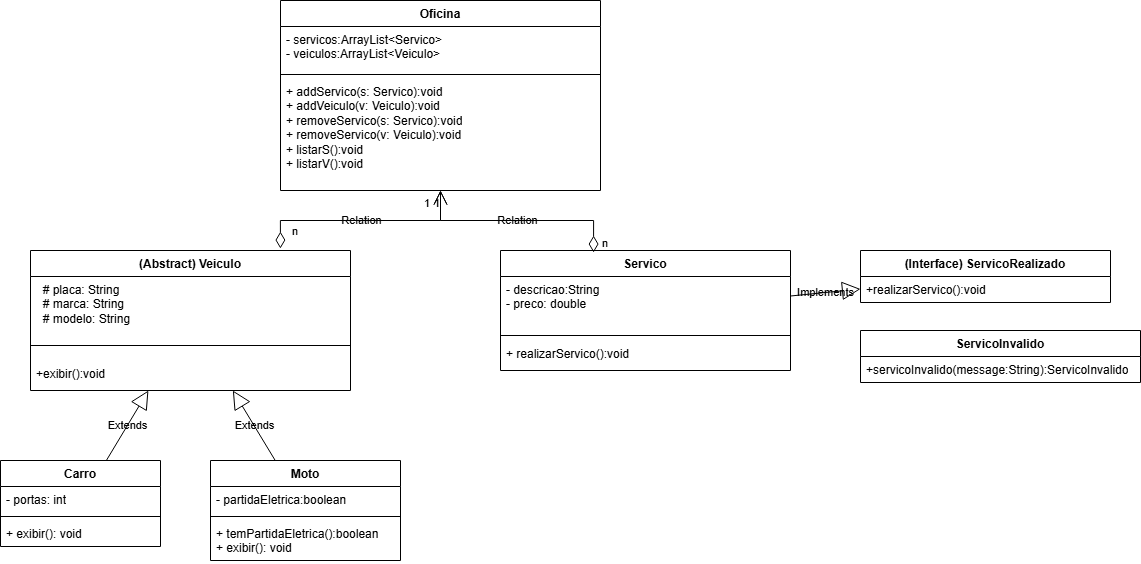

The diagram above was exported from draw.io. Its source (the exported page's mxGraphModel, read from the mxfile embedded in the PNG):
<mxGraphModel dx="1382" dy="777" grid="0" gridSize="10" guides="1" tooltips="1" connect="1" arrows="1" fold="1" page="0" pageScale="1" pageWidth="827" pageHeight="1169" background="light-dark(#FFFFFF,#FFFFFF)" math="0" shadow="0">
  <root>
    <mxCell id="0" />
    <mxCell id="1" parent="0" />
    <mxCell id="oSBS7JQRl9fDq9Op3vOz-6" value="(Abstract) Veiculo" style="swimlane;fontStyle=1;align=center;verticalAlign=top;childLayout=stackLayout;horizontal=1;startSize=26;horizontalStack=0;resizeParent=1;resizeParentMax=0;resizeLast=0;collapsible=1;marginBottom=0;whiteSpace=wrap;html=1;labelBackgroundColor=none;" parent="1" vertex="1">
      <mxGeometry x="90" y="370" width="320" height="140" as="geometry" />
    </mxCell>
    <mxCell id="oSBS7JQRl9fDq9Op3vOz-7" value="&lt;div&gt;&amp;nbsp; # placa: String&lt;/div&gt;&lt;div&gt;&amp;nbsp; # marca: String&lt;/div&gt;&lt;div&gt;&amp;nbsp; # modelo: String&lt;/div&gt;" style="text;strokeColor=none;fillColor=none;align=left;verticalAlign=top;spacingLeft=4;spacingRight=4;overflow=hidden;rotatable=0;points=[[0,0.5],[1,0.5]];portConstraint=eastwest;whiteSpace=wrap;html=1;labelBackgroundColor=none;" parent="oSBS7JQRl9fDq9Op3vOz-6" vertex="1">
      <mxGeometry y="26" width="320" height="54" as="geometry" />
    </mxCell>
    <mxCell id="oSBS7JQRl9fDq9Op3vOz-8" value="" style="line;strokeWidth=1;fillColor=none;align=left;verticalAlign=middle;spacingTop=-1;spacingLeft=3;spacingRight=3;rotatable=0;labelPosition=right;points=[];portConstraint=eastwest;labelBackgroundColor=none;" parent="oSBS7JQRl9fDq9Op3vOz-6" vertex="1">
      <mxGeometry y="80" width="320" height="30" as="geometry" />
    </mxCell>
    <mxCell id="oSBS7JQRl9fDq9Op3vOz-9" value="+exibir():void" style="text;strokeColor=none;fillColor=none;align=left;verticalAlign=top;spacingLeft=4;spacingRight=4;overflow=hidden;rotatable=0;points=[[0,0.5],[1,0.5]];portConstraint=eastwest;whiteSpace=wrap;html=1;labelBackgroundColor=none;" parent="oSBS7JQRl9fDq9Op3vOz-6" vertex="1">
      <mxGeometry y="110" width="320" height="30" as="geometry" />
    </mxCell>
    <mxCell id="oSBS7JQRl9fDq9Op3vOz-10" value="(Interface) ServicoRealizado" style="swimlane;fontStyle=1;align=center;verticalAlign=top;childLayout=stackLayout;horizontal=1;startSize=26;horizontalStack=0;resizeParent=1;resizeParentMax=0;resizeLast=0;collapsible=1;marginBottom=0;whiteSpace=wrap;html=1;labelBackgroundColor=none;" parent="1" vertex="1">
      <mxGeometry x="920" y="370" width="250" height="52" as="geometry" />
    </mxCell>
    <mxCell id="oSBS7JQRl9fDq9Op3vOz-13" value="+realizarServico():void" style="text;strokeColor=none;fillColor=none;align=left;verticalAlign=top;spacingLeft=4;spacingRight=4;overflow=hidden;rotatable=0;points=[[0,0.5],[1,0.5]];portConstraint=eastwest;whiteSpace=wrap;html=1;labelBackgroundColor=none;" parent="oSBS7JQRl9fDq9Op3vOz-10" vertex="1">
      <mxGeometry y="26" width="250" height="26" as="geometry" />
    </mxCell>
    <mxCell id="oSBS7JQRl9fDq9Op3vOz-14" value="ServicoInvalido" style="swimlane;fontStyle=1;align=center;verticalAlign=top;childLayout=stackLayout;horizontal=1;startSize=26;horizontalStack=0;resizeParent=1;resizeParentMax=0;resizeLast=0;collapsible=1;marginBottom=0;whiteSpace=wrap;html=1;labelBackgroundColor=none;" parent="1" vertex="1">
      <mxGeometry x="920" y="450" width="280" height="52" as="geometry" />
    </mxCell>
    <mxCell id="oSBS7JQRl9fDq9Op3vOz-17" value="+servicoInvalido(message:String):ServicoInvalido" style="text;strokeColor=none;fillColor=none;align=left;verticalAlign=top;spacingLeft=4;spacingRight=4;overflow=hidden;rotatable=0;points=[[0,0.5],[1,0.5]];portConstraint=eastwest;whiteSpace=wrap;html=1;labelBackgroundColor=none;" parent="oSBS7JQRl9fDq9Op3vOz-14" vertex="1">
      <mxGeometry y="26" width="280" height="26" as="geometry" />
    </mxCell>
    <mxCell id="oSBS7JQRl9fDq9Op3vOz-18" value="Servico" style="swimlane;fontStyle=1;align=center;verticalAlign=top;childLayout=stackLayout;horizontal=1;startSize=26;horizontalStack=0;resizeParent=1;resizeParentMax=0;resizeLast=0;collapsible=1;marginBottom=0;whiteSpace=wrap;html=1;labelBackgroundColor=none;" parent="1" vertex="1">
      <mxGeometry x="560" y="370" width="290" height="120" as="geometry" />
    </mxCell>
    <mxCell id="oSBS7JQRl9fDq9Op3vOz-19" value="- descricao:String&lt;div&gt;- preco: double&lt;/div&gt;" style="text;strokeColor=none;fillColor=none;align=left;verticalAlign=top;spacingLeft=4;spacingRight=4;overflow=hidden;rotatable=0;points=[[0,0.5],[1,0.5]];portConstraint=eastwest;whiteSpace=wrap;html=1;labelBackgroundColor=none;" parent="oSBS7JQRl9fDq9Op3vOz-18" vertex="1">
      <mxGeometry y="26" width="290" height="54" as="geometry" />
    </mxCell>
    <mxCell id="oSBS7JQRl9fDq9Op3vOz-20" value="" style="line;strokeWidth=1;fillColor=none;align=left;verticalAlign=middle;spacingTop=-1;spacingLeft=3;spacingRight=3;rotatable=0;labelPosition=right;points=[];portConstraint=eastwest;labelBackgroundColor=none;" parent="oSBS7JQRl9fDq9Op3vOz-18" vertex="1">
      <mxGeometry y="80" width="290" height="10" as="geometry" />
    </mxCell>
    <mxCell id="oSBS7JQRl9fDq9Op3vOz-21" value="+ realizarServico():void" style="text;strokeColor=none;fillColor=none;align=left;verticalAlign=top;spacingLeft=4;spacingRight=4;overflow=hidden;rotatable=0;points=[[0,0.5],[1,0.5]];portConstraint=eastwest;whiteSpace=wrap;html=1;labelBackgroundColor=none;" parent="oSBS7JQRl9fDq9Op3vOz-18" vertex="1">
      <mxGeometry y="90" width="290" height="30" as="geometry" />
    </mxCell>
    <mxCell id="oSBS7JQRl9fDq9Op3vOz-22" value="Oficina" style="swimlane;fontStyle=1;align=center;verticalAlign=top;childLayout=stackLayout;horizontal=1;startSize=26;horizontalStack=0;resizeParent=1;resizeParentMax=0;resizeLast=0;collapsible=1;marginBottom=0;whiteSpace=wrap;html=1;labelBackgroundColor=none;" parent="1" vertex="1">
      <mxGeometry x="340" y="120" width="320" height="190" as="geometry" />
    </mxCell>
    <mxCell id="oSBS7JQRl9fDq9Op3vOz-23" value="- servicos:ArrayList&amp;lt;Servico&amp;gt;&lt;div&gt;- veiculos:ArrayList&amp;lt;Veiculo&amp;gt;&lt;/div&gt;" style="text;strokeColor=none;fillColor=none;align=left;verticalAlign=top;spacingLeft=4;spacingRight=4;overflow=hidden;rotatable=0;points=[[0,0.5],[1,0.5]];portConstraint=eastwest;whiteSpace=wrap;html=1;labelBackgroundColor=none;" parent="oSBS7JQRl9fDq9Op3vOz-22" vertex="1">
      <mxGeometry y="26" width="320" height="44" as="geometry" />
    </mxCell>
    <mxCell id="oSBS7JQRl9fDq9Op3vOz-24" value="" style="line;strokeWidth=1;fillColor=none;align=left;verticalAlign=middle;spacingTop=-1;spacingLeft=3;spacingRight=3;rotatable=0;labelPosition=right;points=[];portConstraint=eastwest;labelBackgroundColor=none;" parent="oSBS7JQRl9fDq9Op3vOz-22" vertex="1">
      <mxGeometry y="70" width="320" height="8" as="geometry" />
    </mxCell>
    <mxCell id="oSBS7JQRl9fDq9Op3vOz-25" value="+ addServico(s: Servico):void&lt;div&gt;+ addVeiculo(v: Veiculo):void&lt;/div&gt;&lt;div&gt;+ removeServico(s: Servico):void&lt;/div&gt;&lt;div&gt;+ removeServico(v: Veiculo):void&lt;/div&gt;&lt;div&gt;+ listarS():void&lt;/div&gt;&lt;div&gt;+ listarV():void&lt;/div&gt;" style="text;strokeColor=none;fillColor=none;align=left;verticalAlign=top;spacingLeft=4;spacingRight=4;overflow=hidden;rotatable=0;points=[[0,0.5],[1,0.5]];portConstraint=eastwest;whiteSpace=wrap;html=1;labelBackgroundColor=none;" parent="oSBS7JQRl9fDq9Op3vOz-22" vertex="1">
      <mxGeometry y="78" width="320" height="112" as="geometry" />
    </mxCell>
    <mxCell id="oSBS7JQRl9fDq9Op3vOz-26" value="Moto" style="swimlane;fontStyle=1;align=center;verticalAlign=top;childLayout=stackLayout;horizontal=1;startSize=26;horizontalStack=0;resizeParent=1;resizeParentMax=0;resizeLast=0;collapsible=1;marginBottom=0;whiteSpace=wrap;html=1;labelBackgroundColor=none;" parent="1" vertex="1">
      <mxGeometry x="270" y="580" width="190" height="100" as="geometry" />
    </mxCell>
    <mxCell id="oSBS7JQRl9fDq9Op3vOz-27" value="- partidaEletrica:boolean" style="text;strokeColor=none;fillColor=none;align=left;verticalAlign=top;spacingLeft=4;spacingRight=4;overflow=hidden;rotatable=0;points=[[0,0.5],[1,0.5]];portConstraint=eastwest;whiteSpace=wrap;html=1;labelBackgroundColor=none;" parent="oSBS7JQRl9fDq9Op3vOz-26" vertex="1">
      <mxGeometry y="26" width="190" height="26" as="geometry" />
    </mxCell>
    <mxCell id="oSBS7JQRl9fDq9Op3vOz-28" value="" style="line;strokeWidth=1;fillColor=none;align=left;verticalAlign=middle;spacingTop=-1;spacingLeft=3;spacingRight=3;rotatable=0;labelPosition=right;points=[];portConstraint=eastwest;labelBackgroundColor=none;" parent="oSBS7JQRl9fDq9Op3vOz-26" vertex="1">
      <mxGeometry y="52" width="190" height="8" as="geometry" />
    </mxCell>
    <mxCell id="oSBS7JQRl9fDq9Op3vOz-29" value="+ temPartidaEletrica():boolean&lt;div&gt;+ exibir(): void&lt;/div&gt;" style="text;strokeColor=none;fillColor=none;align=left;verticalAlign=top;spacingLeft=4;spacingRight=4;overflow=hidden;rotatable=0;points=[[0,0.5],[1,0.5]];portConstraint=eastwest;whiteSpace=wrap;html=1;labelBackgroundColor=none;" parent="oSBS7JQRl9fDq9Op3vOz-26" vertex="1">
      <mxGeometry y="60" width="190" height="40" as="geometry" />
    </mxCell>
    <mxCell id="oSBS7JQRl9fDq9Op3vOz-30" value="Carro" style="swimlane;fontStyle=1;align=center;verticalAlign=top;childLayout=stackLayout;horizontal=1;startSize=26;horizontalStack=0;resizeParent=1;resizeParentMax=0;resizeLast=0;collapsible=1;marginBottom=0;whiteSpace=wrap;html=1;labelBackgroundColor=none;" parent="1" vertex="1">
      <mxGeometry x="60" y="580" width="160" height="86" as="geometry" />
    </mxCell>
    <mxCell id="oSBS7JQRl9fDq9Op3vOz-31" value="- portas: int" style="text;strokeColor=none;fillColor=none;align=left;verticalAlign=top;spacingLeft=4;spacingRight=4;overflow=hidden;rotatable=0;points=[[0,0.5],[1,0.5]];portConstraint=eastwest;whiteSpace=wrap;html=1;labelBackgroundColor=none;" parent="oSBS7JQRl9fDq9Op3vOz-30" vertex="1">
      <mxGeometry y="26" width="160" height="26" as="geometry" />
    </mxCell>
    <mxCell id="oSBS7JQRl9fDq9Op3vOz-32" value="" style="line;strokeWidth=1;fillColor=none;align=left;verticalAlign=middle;spacingTop=-1;spacingLeft=3;spacingRight=3;rotatable=0;labelPosition=right;points=[];portConstraint=eastwest;labelBackgroundColor=none;" parent="oSBS7JQRl9fDq9Op3vOz-30" vertex="1">
      <mxGeometry y="52" width="160" height="8" as="geometry" />
    </mxCell>
    <mxCell id="oSBS7JQRl9fDq9Op3vOz-33" value="+ exibir(): void" style="text;strokeColor=none;fillColor=none;align=left;verticalAlign=top;spacingLeft=4;spacingRight=4;overflow=hidden;rotatable=0;points=[[0,0.5],[1,0.5]];portConstraint=eastwest;whiteSpace=wrap;html=1;labelBackgroundColor=none;" parent="oSBS7JQRl9fDq9Op3vOz-30" vertex="1">
      <mxGeometry y="60" width="160" height="26" as="geometry" />
    </mxCell>
    <mxCell id="oSBS7JQRl9fDq9Op3vOz-35" value="Extends" style="endArrow=block;endSize=16;endFill=0;html=1;rounded=0;labelBackgroundColor=none;fontColor=default;" parent="1" source="oSBS7JQRl9fDq9Op3vOz-30" target="oSBS7JQRl9fDq9Op3vOz-6" edge="1">
      <mxGeometry width="160" relative="1" as="geometry">
        <mxPoint x="490" y="730" as="sourcePoint" />
        <mxPoint x="650" y="730" as="targetPoint" />
      </mxGeometry>
    </mxCell>
    <mxCell id="oSBS7JQRl9fDq9Op3vOz-36" value="Extends" style="endArrow=block;endSize=16;endFill=0;html=1;rounded=0;labelBackgroundColor=none;fontColor=default;" parent="1" source="oSBS7JQRl9fDq9Op3vOz-26" target="oSBS7JQRl9fDq9Op3vOz-6" edge="1">
      <mxGeometry width="160" relative="1" as="geometry">
        <mxPoint x="490" y="730" as="sourcePoint" />
        <mxPoint x="650" y="730" as="targetPoint" />
      </mxGeometry>
    </mxCell>
    <mxCell id="oSBS7JQRl9fDq9Op3vOz-37" value="Implements" style="endArrow=block;endSize=16;endFill=0;html=1;rounded=0;labelBackgroundColor=none;fontColor=default;" parent="1" source="oSBS7JQRl9fDq9Op3vOz-18" target="oSBS7JQRl9fDq9Op3vOz-10" edge="1">
      <mxGeometry width="160" relative="1" as="geometry">
        <mxPoint x="460" y="780" as="sourcePoint" />
        <mxPoint x="620" y="780" as="targetPoint" />
      </mxGeometry>
    </mxCell>
    <mxCell id="oSBS7JQRl9fDq9Op3vOz-38" value="Relation" style="endArrow=open;html=1;endSize=12;startArrow=diamondThin;startSize=14;startFill=0;edgeStyle=orthogonalEdgeStyle;rounded=0;exitX=0.321;exitY=0.017;exitDx=0;exitDy=0;exitPerimeter=0;labelBackgroundColor=none;fontColor=default;" parent="1" source="oSBS7JQRl9fDq9Op3vOz-18" target="oSBS7JQRl9fDq9Op3vOz-22" edge="1">
      <mxGeometry relative="1" as="geometry">
        <mxPoint x="720" y="340" as="sourcePoint" />
        <mxPoint x="530" y="570" as="targetPoint" />
        <Array as="points">
          <mxPoint x="653" y="340" />
          <mxPoint x="500" y="340" />
        </Array>
      </mxGeometry>
    </mxCell>
    <mxCell id="oSBS7JQRl9fDq9Op3vOz-39" value="n" style="edgeLabel;resizable=0;html=1;align=left;verticalAlign=top;labelBackgroundColor=none;" parent="oSBS7JQRl9fDq9Op3vOz-38" connectable="0" vertex="1">
      <mxGeometry x="-1" relative="1" as="geometry">
        <mxPoint x="7" y="-22" as="offset" />
      </mxGeometry>
    </mxCell>
    <mxCell id="oSBS7JQRl9fDq9Op3vOz-40" value="1" style="edgeLabel;resizable=0;html=1;align=right;verticalAlign=top;labelBackgroundColor=none;" parent="oSBS7JQRl9fDq9Op3vOz-38" connectable="0" vertex="1">
      <mxGeometry x="1" relative="1" as="geometry" />
    </mxCell>
    <mxCell id="oSBS7JQRl9fDq9Op3vOz-41" value="Relation" style="endArrow=open;html=1;endSize=12;startArrow=diamondThin;startSize=14;startFill=0;edgeStyle=orthogonalEdgeStyle;rounded=0;exitX=0.781;exitY=-0.014;exitDx=0;exitDy=0;exitPerimeter=0;labelBackgroundColor=none;fontColor=default;" parent="1" source="oSBS7JQRl9fDq9Op3vOz-6" target="oSBS7JQRl9fDq9Op3vOz-22" edge="1">
      <mxGeometry relative="1" as="geometry">
        <mxPoint x="340" y="360" as="sourcePoint" />
        <mxPoint x="640" y="490" as="targetPoint" />
      </mxGeometry>
    </mxCell>
    <mxCell id="oSBS7JQRl9fDq9Op3vOz-42" value="n" style="edgeLabel;resizable=0;html=1;align=left;verticalAlign=top;labelBackgroundColor=none;" parent="oSBS7JQRl9fDq9Op3vOz-41" connectable="0" vertex="1">
      <mxGeometry x="-1" relative="1" as="geometry">
        <mxPoint x="10" y="-30" as="offset" />
      </mxGeometry>
    </mxCell>
    <mxCell id="oSBS7JQRl9fDq9Op3vOz-43" value="1" style="edgeLabel;resizable=0;html=1;align=right;verticalAlign=top;labelBackgroundColor=none;" parent="oSBS7JQRl9fDq9Op3vOz-41" connectable="0" vertex="1">
      <mxGeometry x="1" relative="1" as="geometry">
        <mxPoint x="-10" as="offset" />
      </mxGeometry>
    </mxCell>
  </root>
</mxGraphModel>